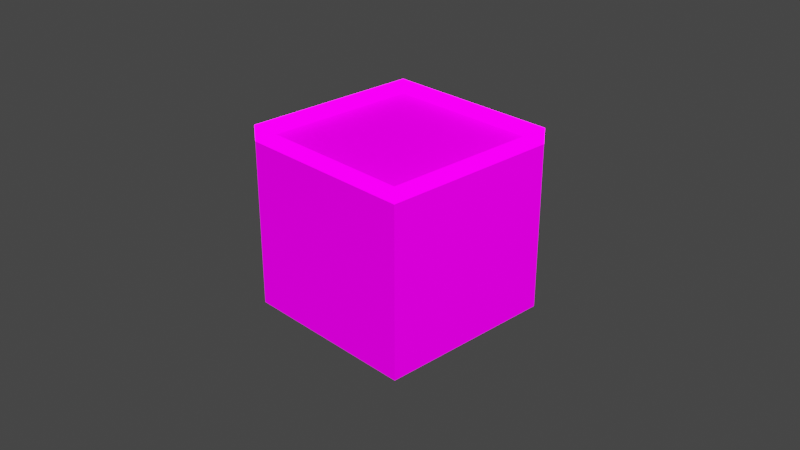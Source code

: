 # Source: groundBlockTransparent.blend  (saved by Blender 3.4.6; exported with 4.5.12 LTS)
import bpy
from mathutils import Matrix  # noqa: F401  (used for matrix-valued properties, if any)

bpy.ops.wm.read_factory_settings(use_empty=True)
scene = bpy.context.scene
scene.name = 'Scene'

# ---- collections
col_collection = bpy.data.collections.new('Collection'); scene.collection.children.link(col_collection)

# ---- images (referenced by path relative to the original .blend; pixels are not part of the script)
import os
ASSET_DIR = os.environ.get("B2B_ASSET_DIR", "")  # directory of the original .blend (textures are referenced by path, not embedded)
HERE = os.path.dirname(os.path.abspath(__file__))  # packed textures are extracted next to this script under _unpacked/

def load_image(name, relpath, width, height, colorspace="sRGB"):
    """Load a texture the original file referenced (path relative to the .blend, or extracted next to this script)."""
    p = next((c for c in (os.path.join(HERE, relpath), os.path.join(ASSET_DIR, relpath)) if relpath and os.path.exists(c)), "")
    if p:
        img = bpy.data.images.load(p, check_existing=True)
        img.name = name
    else:  # same state as the original file: an image datablock whose file is absent (Cycles renders it pink)
        img = bpy.data.images.new(name, width, height)
        img.source = "FILE"
        img.filepath = "//" + (relpath or name)
    img.colorspace_settings.name = colorspace
    return img
img_earthwithgrass_png_001 = load_image('EarthWithGrass.png.001', 'EarthWithGrass.png', 1024, 1024, 'sRGB')

# ---- materials (node trees are filled in below, after node groups)
mat_material = bpy.data.materials.new('Material')
mat_material.alpha_threshold = 0.0
mat_material.use_transparent_shadow = False
mat_material.roughness = 0.5
mat_material.line_color = (0.0, 0.0, 0.0, 1.0)

# ---- material node trees
mat_material.use_nodes = True; mat_material.node_tree.nodes.clear()
_N = mat_material.node_tree.nodes; _L = mat_material.node_tree.links
n0 = _N.new('ShaderNodeTexImage'); n0.name = 'Image Texture'; n0.location = (-652, 83)
n0.image = img_earthwithgrass_png_001
n1 = _N.new('ShaderNodeBsdfPrincipled'); n1.name = 'Principled BSDF'; n1.location = (534, 490)
n1.distribution = 'GGX'
n1.subsurface_method = 'RANDOM_WALK_SKIN'
n1.inputs[2].default_value = 0.0
n1.inputs[3].default_value = 1.45
n1.inputs[13].default_value = 0.0
n1.inputs[28].default_value = 1.0
n2 = _N.new('ShaderNodeOutputMaterial'); n2.name = 'Material Output'; n2.location = (1049, 568)
_L.new(n0.outputs[0], n1.inputs[0])
_L.new(n0.outputs[1], n1.inputs[4])
_L.new(n1.outputs[0], n2.inputs[0])
_L.new(n0.outputs[0], n1.inputs[27])
n2.is_active_output = True

# ---- world
world_world = bpy.data.worlds.new('World'); scene.world = world_world
world_world.use_nodes = True; world_world.node_tree.nodes.clear()
_N = world_world.node_tree.nodes; _L = world_world.node_tree.links
n0 = _N.new('ShaderNodeOutputWorld'); n0.name = 'World Output'; n0.location = (300, 300)
n1 = _N.new('ShaderNodeBackground'); n1.name = 'Background'; n1.location = (10, 300)
n1.inputs[0].default_value = (0.05088, 0.05088, 0.05088, 1.0)
_L.new(n1.outputs[0], n0.inputs[0])
n0.is_active_output = True
world_world.color = (0.05088, 0.05088, 0.05088)
world_world.use_sun_shadow = False
world_world.sun_shadow_jitter_overblur = 0.0

# ---- cameras
cam_camera = bpy.data.cameras.new('Camera')
cam_camera.clip_end = 100.0
cam_camera.ortho_scale = 7.314

# ---- lights
light_light = bpy.data.lights.new('Light', 'POINT')
light_light.transmission_factor = 0.0
light_light.energy = 1000.0
light_light.shadow_soft_size = 0.1
light_light.shadow_maximum_resolution = 0.006
light_light.use_absolute_resolution = True

# ---- meshes
me_cube = bpy.data.meshes.new('Cube')
me_cube.from_pydata([(1.0, 1.0, 1.0), (1.0, 1.0, -1.0), (1.0, -1.0, 1.0), (1.0, -1.0, -1.0), (-1.0, 1.0, 1.0), (-1.0, 1.0, -1.0), (-1.0, -1.0, 1.0), (-1.0, -1.0, -1.0), (-1.0, -1.0, 0.8286), (1.0, 1.0, 0.8328), (-1.0, 1.0, 0.8312), (1.0, -1.0, 0.8312), (1.0, 1.0, 1.0), (-1.0, 1.0, 1.0), (1.0, 1.0, 0.8328), (-1.0, 1.0, 0.8312), (1.0, 1.0, 1.0), (1.0, -1.0, 1.0), (1.0, 1.0, 0.8328), (1.0, -1.0, 0.8312), (1.0, -1.0, 1.0), (-1.0, -1.0, 1.0), (-1.0, -1.0, 0.8286), (1.0, -1.0, 0.8312), (-1.0, 1.0, 1.0), (-1.0, -1.0, 1.0), (-1.0, -1.0, 0.8286), (-1.0, 1.0, 0.8312)], [], [(3, 11, 8, 7), (7, 8, 10, 5), (5, 1, 3, 7), (1, 9, 11, 3), (5, 10, 9, 1), (10, 8, 11, 9), (9, 10, 4, 0), (10, 8, 6, 4), (11, 9, 0, 2), (8, 11, 2, 6), (14, 12, 13, 15), (19, 17, 16, 18), (22, 21, 20, 23), (27, 24, 25, 26)])
_uv = me_cube.uv_layers.new(name='UVMap')
_uv.uv.foreach_set('vector', [1.0, 0.0, 1.0, 0.9065, 0.0, 0.9052, 0.0, 0.0, 1.0, 0.0, 1.0, 0.9052, 0.0, 0.9065, 0.0, 0.0, 0.3607, 0.4225, 0.3607, 0.4225, 0.3607, 0.4225, 0.3607, 0.4225, 1.0, 0.0, 1.0, 0.9073, 0.0, 0.9065, 0.0, 0.0, 1.0, 0.0, 1.0, 0.9065, 0.0, 0.9073, 0.0, 0.0, 0.2635, 0.8844, 0.2635, 0.8844, 0.2635, 0.8844, 0.2635, 0.8844, 0.0, 0.9073, 1.0, 0.9065, 1.0, 0.99, 0.0, 0.99, 0.0, 0.9065, 1.0, 0.9052, 1.0, 0.99, 0.0, 0.99, 0.0, 0.9065, 1.0, 0.9073, 1.0, 0.99, 0.0, 0.99, 0.0, 0.9052, 1.0, 0.9065, 1.0, 0.99, 0.0, 0.99, 0.0, 0.9073, 0.0, 0.99, 1.0, 0.99, 1.0, 0.9065, 0.0, 0.9065, 0.0, 0.99, 1.0, 0.99, 1.0, 0.9073, 0.0, 0.9052, 0.0, 0.99, 1.0, 0.99, 1.0, 0.9065, 0.0, 0.9065, 0.0, 0.99, 1.0, 0.99, 1.0, 0.9052])
me_cube.materials.append(mat_material)
me_cube.use_mirror_vertex_groups = False
me_cube.update()

# ---- objects
ob_cube = bpy.data.objects.new('Cube', me_cube)
ob_light = bpy.data.objects.new('Light', light_light)
ob_camera = bpy.data.objects.new('Camera', cam_camera)

# ---- transforms, parenting, visibility, modifiers, constraints
ob_cube.location = (0.0, 0.0, 0.0)
ob_cube.lock_rotations_4d = False
ob_cube.empty_display_type = 'ARROWS'
ob_cube.lineart.crease_threshold = 0.0
ob_light.location = (4.076, 1.005, 5.904)
ob_light.rotation_euler = (0.6503, 0.05522, 1.866)
ob_light.lock_rotations_4d = False
ob_light.empty_display_type = 'ARROWS'
ob_light.color = (0.0, 0.0, 0.0, 0.0)
ob_light.lineart.crease_threshold = 0.0
ob_camera.location = (7.359, -6.926, 4.958)
ob_camera.rotation_euler = (1.109, 0.0, 0.8149)
ob_camera.lock_rotations_4d = False
ob_camera.empty_display_type = 'ARROWS'
ob_camera.color = (0.0, 0.0, 0.0, 0.0)
ob_camera.display_type = 'WIRE'
ob_camera.lineart.crease_threshold = 0.0

# ---- collection membership
col_collection.objects.link(ob_cube)
col_collection.objects.link(ob_light)
col_collection.objects.link(ob_camera)

# ---- scene / render settings (as saved in the file)
scene.camera = ob_camera
scene.frame_start = 1; scene.frame_end = 250; scene.frame_set(20)
scene.render.engine = 'BLENDER_EEVEE_NEXT'
scene.cycles.sampling_pattern = 'TABULATED_SOBOL'
scene.cycles.use_light_tree = False
scene.view_settings.view_transform = 'Filmic'
bpy.context.view_layer.update()
